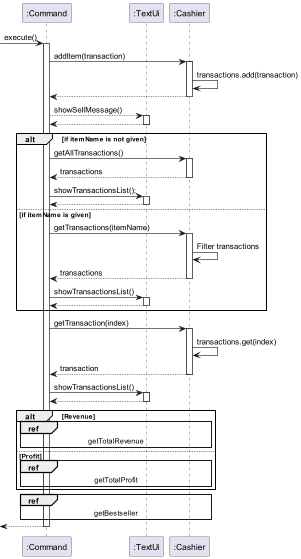

The diagram above was rendered by PlantUML. Its source (embedded in the PNG):
@startuml
participant ":Command" as Command
participant ":TextUi" as TextUi
participant ":Cashier" as Cashier

-> Command: execute()
activate Command
Command -> Cashier: addItem(transaction)
activate Cashier
Cashier -> Cashier: transactions.add(transaction)
return
Command --> TextUi: showSellMessage()
activate TextUi
return
alt if itemName is not given
Command -> Cashier: getAllTransactions()
activate Cashier
return transactions
Command -> TextUi : showTransactionsList();
activate TextUi
return
else if itemName is given
Command -> Cashier: getTransactions(itemName)
activate Cashier
Cashier -> Cashier: Filter transactions
return transactions
Command -> TextUi: showTransactionsList()
activate TextUi
return
end

Command -> Cashier: getTransaction(index)
activate Cashier
Cashier -> Cashier: transactions.get(index)
return transaction
Command -> TextUi: showTransactionsList()
activate TextUi
return

alt Revenue
    ref over Command, Cashier: getTotalRevenue
else Profit
    ref over Command, Cashier: getTotalProfit
end

ref over Command, Cashier: getBestseller

return
@enduml